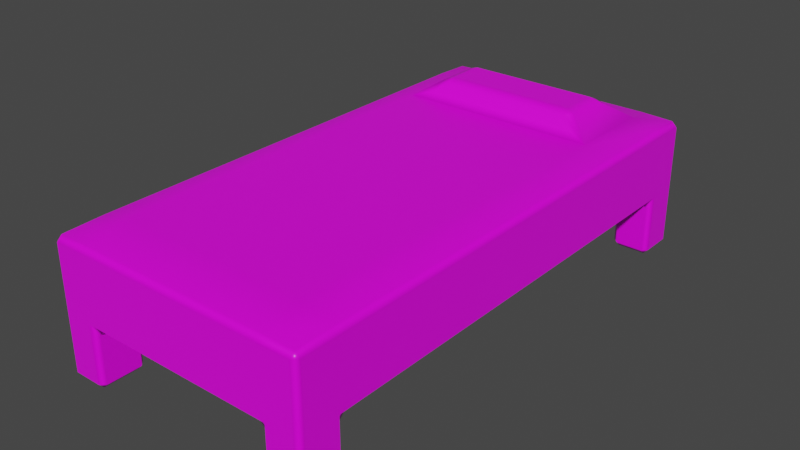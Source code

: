 # Source: blockworld_bed.blend  (saved by Blender 2.93.20; exported with 4.5.12 LTS)
import bpy
from mathutils import Matrix  # noqa: F401  (used for matrix-valued properties, if any)

bpy.ops.wm.read_factory_settings(use_empty=True)
scene = bpy.context.scene
scene.name = 'Scene'

# ---- collections
col_collection = bpy.data.collections.new('Collection'); scene.collection.children.link(col_collection)

# ---- images (referenced by path relative to the original .blend; pixels are not part of the script)
import os
ASSET_DIR = os.environ.get("B2B_ASSET_DIR", "")  # directory of the original .blend (textures are referenced by path, not embedded)
HERE = os.path.dirname(os.path.abspath(__file__))  # packed textures are extracted next to this script under _unpacked/

def load_image(name, relpath, width, height, colorspace="sRGB"):
    """Load a texture the original file referenced (path relative to the .blend, or extracted next to this script)."""
    p = next((c for c in (os.path.join(HERE, relpath), os.path.join(ASSET_DIR, relpath)) if relpath and os.path.exists(c)), "")
    if p:
        img = bpy.data.images.load(p, check_existing=True)
        img.name = name
    else:  # same state as the original file: an image datablock whose file is absent (Cycles renders it pink)
        img = bpy.data.images.new(name, width, height)
        img.source = "FILE"
        img.filepath = "//" + (relpath or name)
    img.colorspace_settings.name = colorspace
    return img
img_blockworld_bed_png = load_image('blockworld_bed.png', 'blockworld_bed.png', 1024, 1024, 'sRGB')

# ---- materials (node trees are filled in below, after node groups)
mat_material = bpy.data.materials.new('Material')
mat_material.alpha_threshold = 0.0
mat_material.use_transparent_shadow = False
mat_material.line_color = (0.0, 0.0, 0.0, 1.0)

# ---- material node trees
mat_material.use_nodes = True; mat_material.node_tree.nodes.clear()
_N = mat_material.node_tree.nodes; _L = mat_material.node_tree.links
n0 = _N.new('ShaderNodeOutputMaterial'); n0.name = 'Material Output'; n0.location = (300, 300)
n1 = _N.new('ShaderNodeBsdfPrincipled'); n1.name = 'Principled BSDF'; n1.location = (10, 300)
n1.distribution = 'GGX'
n1.subsurface_method = 'BURLEY'
n1.inputs[2].default_value = 0.4
n1.inputs[3].default_value = 1.45
n1.inputs[27].default_value = (0.0, 0.0, 0.0, 1.0)
n1.inputs[28].default_value = 1.0
n2 = _N.new('ShaderNodeTexImage'); n2.name = 'Image Texture'; n2.location = (-280, 280)
n2.image = img_blockworld_bed_png
_L.new(n1.outputs[0], n0.inputs[0])
_L.new(n2.outputs[0], n1.inputs[0])
n0.is_active_output = True

# ---- world
world_world = bpy.data.worlds.new('World'); scene.world = world_world
world_world.use_nodes = True; world_world.node_tree.nodes.clear()
_N = world_world.node_tree.nodes; _L = world_world.node_tree.links
n0 = _N.new('ShaderNodeOutputWorld'); n0.name = 'World Output'; n0.location = (300, 300)
n1 = _N.new('ShaderNodeBackground'); n1.name = 'Background'; n1.location = (10, 300)
n1.inputs[0].default_value = (0.05088, 0.05088, 0.05088, 1.0)
_L.new(n1.outputs[0], n0.inputs[0])
n0.is_active_output = True
world_world.color = (0.05088, 0.05088, 0.05088)
world_world.use_sun_shadow = False
world_world.sun_shadow_jitter_overblur = 0.0

# ---- meshes
me_cube = bpy.data.meshes.new('Cube')
me_cube.from_pydata([(0.5, 1.0, 0.5), (0.5, 1.0, 0.0), (0.5, -1.0, 0.5), (0.5, -1.0, 0.0), (-0.5, 1.0, 0.5), (-0.5, 1.0, 0.0), (-0.5, -1.0, 0.5), (-0.5, -1.0, 0.0), (0.5, 1.0, 0.2179), (-0.5, -1.0, 0.2179), (0.5, -1.0, 0.2179), (-0.5, 1.0, 0.2179), (-0.5, 0.8441, 0.0), (0.5, 0.8441, 0.5), (-0.5, 0.8441, 0.5), (0.5, 0.8441, 0.0), (0.5, 0.8441, 0.2179), (-0.5, 0.8441, 0.2179), (-0.5, -0.8288, 0.0), (0.5, -0.8288, 0.5), (0.5, -0.8288, 0.2179), (-0.5, -0.8288, 0.5), (0.5, -0.8288, 0.0), (-0.5, -0.8288, 0.2179), (0.3546, 1.0, 0.0), (0.3546, -1.0, 0.5), (0.3546, -1.0, 0.0), (0.3546, 1.0, 0.5), (0.3546, 1.0, 0.2179), (0.3546, -1.0, 0.2179), (0.3546, 0.8441, 0.0), (0.3546, 0.8441, 0.5351), (0.3546, -0.8288, 0.0), (0.3546, -0.8288, 0.5351), (-0.3543, 1.0, 0.0), (-0.3543, -1.0, 0.5), (-0.3543, -1.0, 0.2179), (-0.3543, 0.8441, 0.0), (-0.3543, -0.8288, 0.0), (-0.3543, -1.0, 0.0), (-0.3543, 1.0, 0.5), (-0.3543, 1.0, 0.2179), (-0.3543, 0.8441, 0.5351), (-0.3543, -0.8288, 0.5351), (0.3546, 0.8441, 0.2179), (0.3546, -0.8288, 0.2179), (-0.3543, 0.8441, 0.2179), (-0.3543, -0.8288, 0.2179), (-0.5, 0.5382, 0.5), (-0.5, 0.5382, 0.2179), (0.5, 0.5382, 0.5), (0.5, 0.5382, 0.2179), (0.3546, 0.5382, 0.5351), (-0.3543, 0.5382, 0.5351), (0.3546, 0.5382, 0.2179), (-0.3543, 0.5382, 0.2179), (-0.5, -1.0, 0.3165), (0.5, 1.0, 0.3165), (0.5, -1.0, 0.3165), (0.5, 0.8441, 0.3165), (-0.5, 0.8441, 0.3165), (-0.5, -0.8288, 0.3165), (0.5, -0.8288, 0.3165), (0.3546, 1.0, 0.3165), (0.3546, -1.0, 0.3165), (-0.3543, 1.0, 0.3165), (-0.3543, -1.0, 0.3165), (0.5, 0.5382, 0.3165), (-0.5, 0.5382, 0.3165), (-0.5, 1.0, 0.3165), (-0.2676, 0.7836, 0.6025), (0.2679, 0.7836, 0.6025), (0.2679, 0.5988, 0.6025), (-0.2676, 0.5988, 0.6025)], [], [(43, 21, 6, 35), (66, 35, 6, 56), (60, 14, 4, 69), (32, 22, 3, 26), (62, 19, 2, 58), (63, 27, 0, 57), (24, 28, 8, 1), (22, 20, 10, 3), (12, 17, 11, 5), (39, 36, 9, 7), (1, 8, 16, 15), (57, 0, 13, 59), (24, 1, 15, 30), (68, 48, 14, 60), (40, 4, 14, 42), (56, 6, 21, 61), (7, 9, 23, 18), (67, 50, 19, 62), (53, 48, 21, 43), (50, 52, 33, 19), (0, 27, 31, 13), (3, 10, 29, 26), (65, 40, 27, 63), (58, 2, 25, 64), (19, 33, 25, 2), (18, 38, 39, 7), (69, 4, 40, 65), (5, 11, 41, 34), (5, 34, 37, 12), (52, 53, 43, 33), (27, 40, 42, 31), (64, 25, 35, 66), (33, 43, 35, 25), (55, 54, 45, 47), (16, 44, 30, 15), (30, 44, 28, 24), (34, 41, 46, 37), (12, 37, 46, 17), (18, 23, 47, 38), (38, 47, 36, 39), (26, 29, 45, 32), (22, 32, 45, 20), (36, 47, 45, 29), (49, 17, 46, 55), (51, 54, 44, 16), (41, 28, 44, 46), (20, 45, 54, 51), (23, 49, 55, 47), (46, 44, 54, 55), (52, 31, 71, 72), (13, 31, 52, 50), (42, 14, 48, 53), (59, 13, 50, 67), (61, 21, 48, 68), (23, 61, 68, 49), (16, 59, 67, 51), (29, 64, 66, 36), (11, 69, 65, 41), (10, 58, 64, 29), (41, 65, 63, 28), (51, 67, 62, 20), (9, 56, 61, 23), (49, 68, 60, 17), (8, 57, 59, 16), (28, 63, 57, 8), (20, 62, 58, 10), (17, 60, 69, 11), (36, 66, 56, 9), (71, 70, 73, 72), (31, 42, 70, 71), (53, 52, 72, 73), (42, 53, 73, 70)])
_uv = me_cube.uv_layers.new(name='UVMap')
_uv.uv.foreach_set('vector', [0.6357, 0.1476, 0.5858, 0.1476, 0.5858, 0.08894, 0.6357, 0.08894, 0.6357, 0.02606, 0.6357, 0.08894, 0.5858, 0.08894, 0.5858, 0.02606, 0.5276, 0.8704, 0.5905, 0.8704, 0.5905, 0.9238, 0.5276, 0.9238, 0.2299, 0.8536, 0.2798, 0.8536, 0.2798, 0.9123, 0.2299, 0.9123, 0.9913, 0.1476, 0.9284, 0.1476, 0.9284, 0.08894, 0.9913, 0.08894, 0.8833, 0.9867, 0.8833, 0.9238, 0.9331, 0.9238, 0.9331, 0.9867, 0.4238, 0.8725, 0.4984, 0.8725, 0.4984, 0.9223, 0.4238, 0.9223, 0.1215, 0.9123, 0.1215, 0.9869, 0.06286, 0.9869, 0.06286, 0.9123, 0.3608, 0.8317, 0.2861, 0.8317, 0.2861, 0.7782, 0.3608, 0.7782, 0.0559, 0.8287, 0.0559, 0.9033, 0.005997, 0.9033, 0.005997, 0.8287, 0.4238, 0.7159, 0.4984, 0.7159, 0.4984, 0.7693, 0.4238, 0.7693, 0.996, 0.9238, 0.9331, 0.9238, 0.9331, 0.8704, 0.996, 0.8704, 0.4238, 0.8725, 0.4238, 0.9223, 0.3704, 0.9223, 0.3704, 0.8725, 0.5276, 0.7656, 0.5905, 0.7656, 0.5905, 0.8704, 0.5276, 0.8704, 0.6404, 0.9238, 0.5905, 0.9238, 0.5905, 0.8704, 0.6404, 0.8704, 0.5229, 0.08894, 0.5858, 0.08894, 0.5858, 0.1476, 0.5229, 0.1476, 0.2231, 0.8287, 0.2231, 0.9033, 0.1645, 0.9033, 0.1645, 0.8287, 0.9913, 0.6159, 0.9284, 0.6159, 0.9284, 0.1476, 0.9913, 0.1476, 0.6357, 0.6159, 0.5858, 0.6159, 0.5858, 0.1476, 0.6357, 0.1476, 0.9284, 0.6159, 0.8786, 0.6159, 0.8786, 0.1476, 0.9284, 0.1476, 0.9331, 0.9238, 0.8833, 0.9238, 0.8833, 0.8704, 0.9331, 0.8704, 0.2798, 0.9123, 0.2798, 0.9869, 0.2299, 0.9869, 0.2299, 0.9123, 0.6404, 0.9867, 0.6404, 0.9238, 0.8833, 0.9238, 0.8833, 0.9867, 0.9284, 0.02606, 0.9284, 0.08894, 0.8786, 0.08894, 0.8786, 0.02606, 0.9284, 0.1476, 0.8786, 0.1476, 0.8786, 0.08894, 0.9284, 0.08894, 0.005997, 0.77, 0.0559, 0.77, 0.0559, 0.8287, 0.005997, 0.8287, 0.5905, 0.9867, 0.5905, 0.9238, 0.6404, 0.9238, 0.6404, 0.9867, 0.3608, 0.9849, 0.2861, 0.9849, 0.2861, 0.935, 0.3608, 0.935, 0.3608, 0.9849, 0.3608, 0.935, 0.4142, 0.935, 0.4142, 0.9849, 0.8786, 0.6159, 0.6357, 0.6159, 0.6357, 0.1476, 0.8786, 0.1476, 0.8833, 0.9238, 0.6404, 0.9238, 0.6404, 0.8704, 0.8833, 0.8704, 0.8786, 0.02606, 0.8786, 0.08894, 0.6357, 0.08894, 0.6357, 0.02606, 0.8786, 0.1476, 0.6357, 0.1476, 0.6357, 0.08894, 0.8786, 0.08894, 0.3265, 0.5608, 0.08357, 0.5608, 0.08357, 0.0924, 0.3265, 0.0924, 0.4984, 0.7693, 0.4984, 0.8191, 0.4238, 0.8191, 0.4238, 0.7693, 0.4238, 0.8191, 0.4984, 0.8191, 0.4984, 0.8725, 0.4238, 0.8725, 0.3608, 0.935, 0.2861, 0.935, 0.2861, 0.8816, 0.3608, 0.8816, 0.3608, 0.8317, 0.3608, 0.8816, 0.2861, 0.8816, 0.2861, 0.8317, 0.1645, 0.8287, 0.1645, 0.9033, 0.1145, 0.9033, 0.1145, 0.8287, 0.1145, 0.8287, 0.1145, 0.9033, 0.0559, 0.9033, 0.0559, 0.8287, 0.2299, 0.9123, 0.2299, 0.9869, 0.1713, 0.9869, 0.1713, 0.9123, 0.1215, 0.9123, 0.1713, 0.9123, 0.1713, 0.9869, 0.1215, 0.9869, 0.3265, 0.03376, 0.3265, 0.0924, 0.08357, 0.0924, 0.08357, 0.03376, 0.3764, 0.5608, 0.3764, 0.6656, 0.3265, 0.6656, 0.3265, 0.5608, 0.03376, 0.5608, 0.08357, 0.5608, 0.08357, 0.6656, 0.03376, 0.6656, 0.3265, 0.719, 0.08357, 0.719, 0.08357, 0.6656, 0.3265, 0.6656, 0.03376, 0.0924, 0.08357, 0.0924, 0.08357, 0.5608, 0.03376, 0.5608, 0.3764, 0.0924, 0.3764, 0.5608, 0.3265, 0.5608, 0.3265, 0.0924, 0.3265, 0.6656, 0.08357, 0.6656, 0.08357, 0.5608, 0.3265, 0.5608, 0.8833, 0.7656, 0.8833, 0.8704, 0.8833, 0.8704, 0.8833, 0.7656, 0.9331, 0.8704, 0.8833, 0.8704, 0.8833, 0.7656, 0.9331, 0.7656, 0.6404, 0.8704, 0.5905, 0.8704, 0.5905, 0.7656, 0.6404, 0.7656, 0.996, 0.8704, 0.9331, 0.8704, 0.9331, 0.7656, 0.996, 0.7656, 0.5229, 0.1476, 0.5858, 0.1476, 0.5858, 0.6159, 0.5229, 0.6159, 0.3764, 0.0924, 0.4101, 0.0924, 0.4101, 0.5608, 0.3764, 0.5608, 0.03376, 0.6656, 0.0, 0.6656, 0.0, 0.5608, 0.03376, 0.5608, 0.08357, 0.03376, 0.08357, 0.0, 0.3265, 3.173e-07, 0.3265, 0.03376, 0.3764, 0.719, 0.3764, 0.7527, 0.3265, 0.7527, 0.3265, 0.719, 0.03376, 0.03376, 0.03376, 0.0, 0.08357, 0.0, 0.08357, 0.03376, 0.3265, 0.719, 0.3265, 0.7527, 0.08357, 0.7527, 0.08357, 0.719, 0.03376, 0.5608, 0.0, 0.5608, 4.533e-07, 0.0924, 0.03376, 0.0924, 0.3764, 0.03376, 0.4101, 0.03376, 0.4101, 0.0924, 0.3764, 0.0924, 0.3764, 0.5608, 0.4101, 0.5608, 0.4101, 0.6656, 0.3764, 0.6656, 0.03376, 0.719, 0.0, 0.719, 0.0, 0.6656, 0.03376, 0.6656, 0.08357, 0.719, 0.08357, 0.7527, 0.03376, 0.7527, 0.03376, 0.719, 0.03376, 0.0924, 4.533e-07, 0.0924, 4.986e-07, 0.03376, 0.03376, 0.03376, 0.3764, 0.6656, 0.4101, 0.6656, 0.4101, 0.719, 0.3764, 0.719, 0.3265, 0.03376, 0.3265, 3.173e-07, 0.3764, 3.173e-07, 0.3764, 0.03376, 0.8833, 0.8704, 0.6404, 0.8704, 0.6404, 0.7656, 0.8833, 0.7656, 0.8833, 0.8704, 0.6404, 0.8704, 0.6404, 0.8704, 0.8833, 0.8704, 0.6357, 0.6159, 0.8786, 0.6159, 0.8786, 0.6159, 0.6357, 0.6159, 0.6404, 0.8704, 0.6404, 0.7656, 0.6404, 0.7656, 0.6404, 0.8704])
me_cube.materials.append(mat_material)
me_cube.use_remesh_preserve_volume = False
me_cube.use_remesh_preserve_attributes = False
me_cube.use_mirror_vertex_groups = False
me_cube.update()

# ---- objects
ob_cube = bpy.data.objects.new('Cube', me_cube)

# ---- transforms, parenting, visibility, modifiers, constraints
ob_cube.location = (0.0, 0.0, 0.0)
ob_cube.lock_rotations_4d = False
ob_cube.empty_display_type = 'ARROWS'
ob_cube.lineart.crease_threshold = 0.0
_m = ob_cube.modifiers.new('Bevel', 'BEVEL')
_m.width = 0.02
_m.width_pct = 0.02
_m = ob_cube.modifiers.new('WeightedNormal', 'WEIGHTED_NORMAL')
_m.weight = 100

# ---- collection membership
col_collection.objects.link(ob_cube)

# ---- scene / render settings (as saved in the file)
scene.frame_start = 1; scene.frame_end = 250; scene.frame_set(1)
scene.render.engine = 'BLENDER_EEVEE_NEXT'
scene.cycles.use_denoising = False
scene.cycles.samples = 128
scene.cycles.sampling_pattern = 'TABULATED_SOBOL'
scene.cycles.use_adaptive_sampling = False
scene.cycles.use_light_tree = False
scene.view_settings.view_transform = 'Filmic'
bpy.context.view_layer.update()

# ---- added for rendering (the .blend has no active camera and no usable light): camera, sun
cam_auto = bpy.data.cameras.new('AutoCamera')
cam_auto.lens = 50.0
cam_auto.sensor_width = 36.0
cam_auto.clip_end = 1000.0
ob_auto_camera = bpy.data.objects.new('AutoCamera', cam_auto)
scene.collection.objects.link(ob_auto_camera)
ob_auto_camera.location = (2.14264, -2.57117, 2.01535)
ob_auto_camera.rotation_euler = (1.09748, -7.21219e-08, 0.694738)
scene.camera = ob_auto_camera
light_auto_sun = bpy.data.lights.new('AutoSun', 'SUN')
light_auto_sun.energy = 3.0
light_auto_sun.angle = 0.0523599
ob_auto_sun = bpy.data.objects.new('AutoSun', light_auto_sun)
scene.collection.objects.link(ob_auto_sun)
ob_auto_sun.rotation_euler = (0.872665, 0.174533, 0.523599)
bpy.context.view_layer.update()
